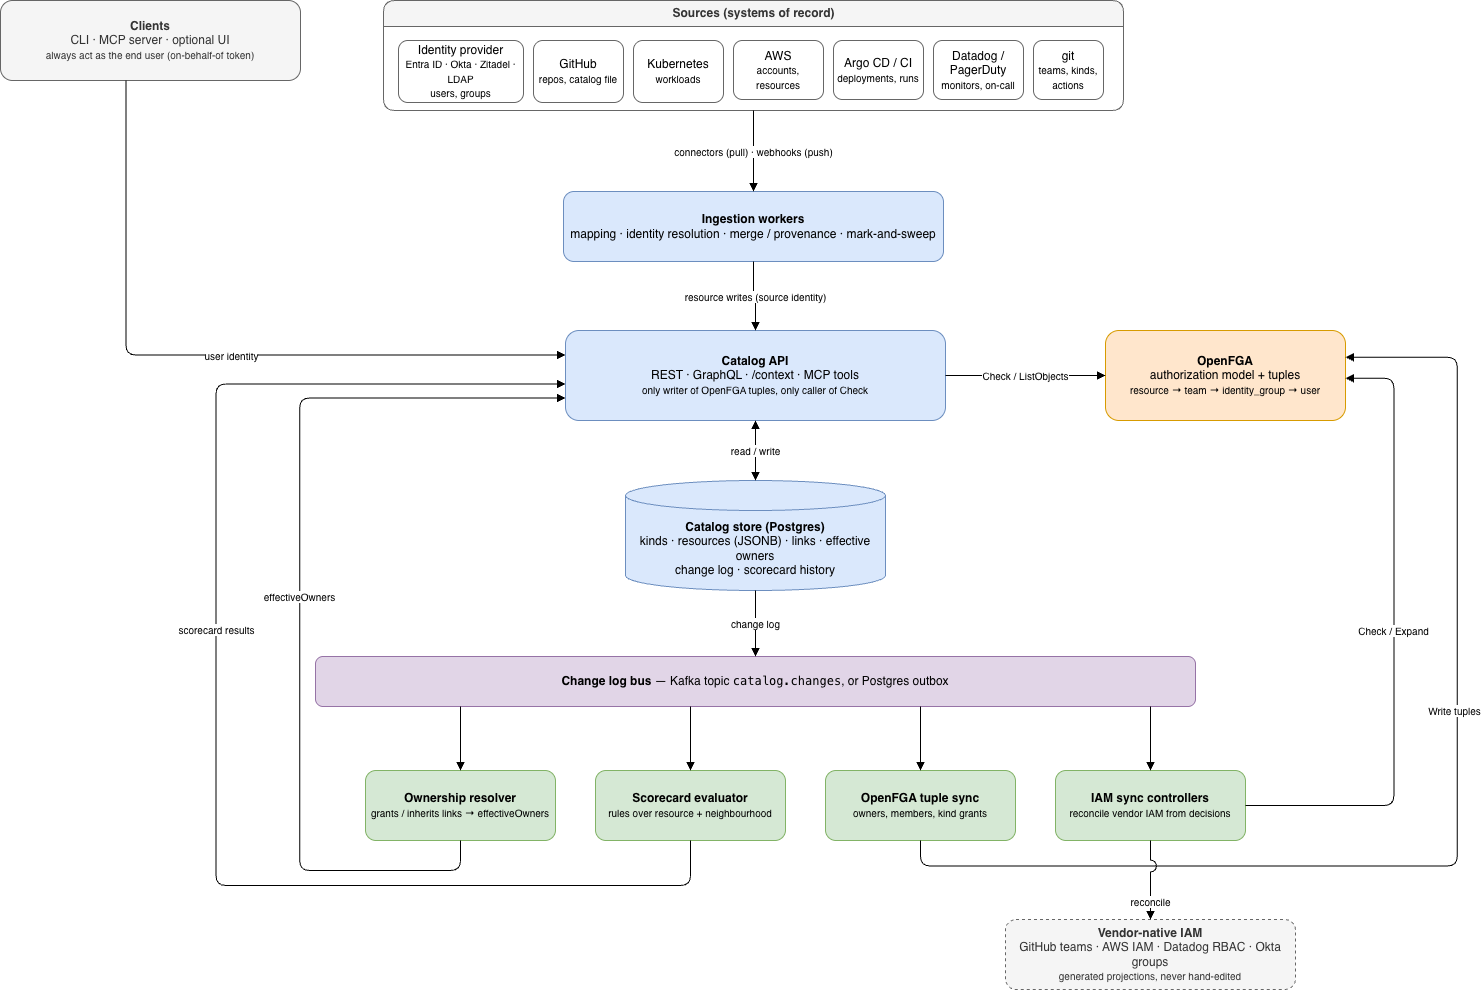

The diagram above was exported from draw.io. Its source (the exported page's mxGraphModel, read from the mxfile embedded in the PNG):
<mxGraphModel dx="2178" dy="904" grid="0" gridSize="10" guides="1" tooltips="1" connect="1" arrows="1" fold="1" page="0" pageScale="1" pageWidth="1169" pageHeight="1000" math="0" shadow="0">
  <root>
    <mxCell id="0" />
    <mxCell id="1" parent="0" />
    <mxCell id="clients" parent="1" style="rounded=1;whiteSpace=wrap;html=1;fillColor=#f5f5f5;strokeColor=#666666;fontColor=#333333;align=center;" value="&lt;b&gt;Clients&lt;/b&gt;&lt;br&gt;CLI · MCP server · optional UI&lt;br&gt;&lt;font style=&quot;font-size: 10px&quot;&gt;always act as the end user (on-behalf-of token)&lt;/font&gt;" vertex="1">
      <mxGeometry height="80" width="300" x="-245" y="20" as="geometry" />
    </mxCell>
    <mxCell id="sources" parent="1" style="swimlane;html=1;startSize=26;fillColor=#f5f5f5;strokeColor=#666666;fontColor=#333333;fontStyle=1;rounded=1;" value="Sources (systems of record)" vertex="1">
      <mxGeometry height="110" width="740" x="138" y="20" as="geometry" />
    </mxCell>
    <mxCell id="src1" parent="sources" style="rounded=1;whiteSpace=wrap;html=1;fillColor=#ffffff;strokeColor=#666666;" value="Identity provider&lt;br&gt;&lt;font style=&quot;font-size: 10px&quot;&gt;Entra ID · Okta · Zitadel · LDAP&lt;br&gt;users, groups&lt;/font&gt;" vertex="1">
      <mxGeometry height="62" width="125" x="15" y="40" as="geometry" />
    </mxCell>
    <mxCell id="src2" parent="sources" style="rounded=1;whiteSpace=wrap;html=1;fillColor=#ffffff;strokeColor=#666666;" value="GitHub&lt;br&gt;&lt;font style=&quot;font-size: 10px&quot;&gt;repos, catalog file&lt;/font&gt;" vertex="1">
      <mxGeometry height="62" width="90" x="150" y="40" as="geometry" />
    </mxCell>
    <mxCell id="src3" parent="sources" style="rounded=1;whiteSpace=wrap;html=1;fillColor=#ffffff;strokeColor=#666666;" value="Kubernetes&lt;br&gt;&lt;font style=&quot;font-size: 10px&quot;&gt;workloads&lt;/font&gt;" vertex="1">
      <mxGeometry height="62" width="90" x="250" y="40" as="geometry" />
    </mxCell>
    <mxCell id="src4" parent="sources" style="rounded=1;whiteSpace=wrap;html=1;fillColor=#ffffff;strokeColor=#666666;" value="AWS&lt;br&gt;&lt;font style=&quot;font-size: 10px&quot;&gt;accounts, resources&lt;/font&gt;" vertex="1">
      <mxGeometry height="59" width="90" x="350" y="40" as="geometry" />
    </mxCell>
    <mxCell id="src5" parent="sources" style="rounded=1;whiteSpace=wrap;html=1;fillColor=#ffffff;strokeColor=#666666;" value="Argo CD / CI&lt;br&gt;&lt;font style=&quot;font-size: 10px&quot;&gt;deployments, runs&lt;/font&gt;" vertex="1">
      <mxGeometry height="59" width="90" x="450" y="40" as="geometry" />
    </mxCell>
    <mxCell id="src6" parent="sources" style="rounded=1;whiteSpace=wrap;html=1;fillColor=#ffffff;strokeColor=#666666;" value="Datadog / PagerDuty&lt;br&gt;&lt;font style=&quot;font-size: 10px&quot;&gt;monitors, on-call&lt;/font&gt;" vertex="1">
      <mxGeometry height="59" width="90" x="550" y="40" as="geometry" />
    </mxCell>
    <mxCell id="src7" parent="sources" style="rounded=1;whiteSpace=wrap;html=1;fillColor=#ffffff;strokeColor=#666666;" value="git&lt;br&gt;&lt;font style=&quot;font-size: 10px&quot;&gt;teams, kinds, actions&lt;/font&gt;" vertex="1">
      <mxGeometry height="59" width="70" x="650" y="40" as="geometry" />
    </mxCell>
    <mxCell id="ingest" parent="1" style="rounded=1;whiteSpace=wrap;html=1;fillColor=#dae8fc;strokeColor=#6c8ebf;" value="&lt;b&gt;Ingestion workers&lt;/b&gt;&lt;br&gt;mapping · identity resolution · merge / provenance · mark-and-sweep" vertex="1">
      <mxGeometry height="70" width="380" x="318" y="211" as="geometry" />
    </mxCell>
    <mxCell id="api" parent="1" style="rounded=1;whiteSpace=wrap;html=1;fillColor=#dae8fc;strokeColor=#6c8ebf;" value="&lt;b&gt;Catalog API&lt;/b&gt;&lt;br&gt;REST · GraphQL · /context · MCP tools&lt;br&gt;&lt;font style=&quot;font-size: 10px&quot;&gt;only writer of OpenFGA tuples, only caller of Check&lt;/font&gt;" vertex="1">
      <mxGeometry height="90" width="380" x="320" y="350" as="geometry" />
    </mxCell>
    <mxCell id="fga" parent="1" style="rounded=1;whiteSpace=wrap;html=1;fillColor=#ffe6cc;strokeColor=#d79b00;" value="&lt;b&gt;OpenFGA&lt;/b&gt;&lt;br&gt;authorization model + tuples&lt;br&gt;&lt;font style=&quot;font-size: 10px&quot;&gt;resource → team → identity_group → user&lt;/font&gt;" vertex="1">
      <mxGeometry height="90" width="240" x="860" y="350" as="geometry" />
    </mxCell>
    <mxCell id="store" parent="1" style="shape=cylinder3;whiteSpace=wrap;html=1;boundedLbl=1;backgroundOutline=1;size=15;fillColor=#dae8fc;strokeColor=#6c8ebf;" value="&lt;b&gt;Catalog store (Postgres)&lt;/b&gt;&lt;br&gt;kinds · resources (JSONB) · links · effective owners&lt;br&gt;change log · scorecard history" vertex="1">
      <mxGeometry height="110" width="260" x="380" y="500" as="geometry" />
    </mxCell>
    <mxCell id="bus" parent="1" style="rounded=1;whiteSpace=wrap;html=1;fillColor=#e1d5e7;strokeColor=#9673a6;" value="&lt;b&gt;Change log bus&lt;/b&gt; — Kafka topic &lt;font face=&quot;monospace&quot;&gt;catalog.changes&lt;/font&gt;, or Postgres outbox" vertex="1">
      <mxGeometry height="50" width="880" x="70" y="676" as="geometry" />
    </mxCell>
    <mxCell id="c1" parent="1" style="rounded=1;whiteSpace=wrap;html=1;fillColor=#d5e8d4;strokeColor=#82b366;" value="&lt;b&gt;OpenFGA tuple sync&lt;/b&gt;&lt;br&gt;&lt;font style=&quot;font-size: 10px&quot;&gt;owners, members, kind grants&lt;/font&gt;" vertex="1">
      <mxGeometry height="70" width="190" x="580" y="790" as="geometry" />
    </mxCell>
    <mxCell id="c2" parent="1" style="rounded=1;whiteSpace=wrap;html=1;fillColor=#d5e8d4;strokeColor=#82b366;" value="&lt;b&gt;Ownership resolver&lt;/b&gt;&lt;br&gt;&lt;font style=&quot;font-size: 10px&quot;&gt;grants / inherits links → effectiveOwners&lt;/font&gt;" vertex="1">
      <mxGeometry height="70" width="190" x="120" y="790" as="geometry" />
    </mxCell>
    <mxCell id="c3" parent="1" style="rounded=1;whiteSpace=wrap;html=1;fillColor=#d5e8d4;strokeColor=#82b366;" value="&lt;b&gt;Scorecard evaluator&lt;/b&gt;&lt;br&gt;&lt;font style=&quot;font-size: 10px&quot;&gt;rules over resource + neighbourhood&lt;/font&gt;" vertex="1">
      <mxGeometry height="70" width="190" x="350" y="790" as="geometry" />
    </mxCell>
    <mxCell id="c4" parent="1" style="rounded=1;whiteSpace=wrap;html=1;fillColor=#d5e8d4;strokeColor=#82b366;" value="&lt;b&gt;IAM sync controllers&lt;/b&gt;&lt;br&gt;&lt;font style=&quot;font-size: 10px&quot;&gt;reconcile vendor IAM from decisions&lt;/font&gt;" vertex="1">
      <mxGeometry height="70" width="190" x="810" y="790" as="geometry" />
    </mxCell>
    <mxCell id="iam" parent="1" style="rounded=1;whiteSpace=wrap;html=1;fillColor=#f5f5f5;strokeColor=#666666;fontColor=#333333;dashed=1;" value="&lt;b&gt;Vendor-native IAM&lt;/b&gt;&lt;br&gt;GitHub teams · AWS IAM · Datadog RBAC · Okta groups&lt;br&gt;&lt;font style=&quot;font-size: 10px&quot;&gt;generated projections, never hand-edited&lt;/font&gt;" vertex="1">
      <mxGeometry height="70" width="290" x="760" y="939" as="geometry" />
    </mxCell>
    <mxCell id="e_clients_api" edge="1" parent="1" source="clients" style="edgeStyle=orthogonalEdgeStyle;rounded=1;html=1;endArrow=block;endFill=1;fontSize=10;" target="api" value="user identity">
      <mxGeometry relative="1" x="0.0637" as="geometry">
        <Array as="points">
          <mxPoint x="-119.6" y="374.5" />
        </Array>
      </mxGeometry>
    </mxCell>
    <mxCell id="e_src_ingest" edge="1" parent="1" source="sources" style="edgeStyle=orthogonalEdgeStyle;rounded=1;html=1;endArrow=block;endFill=1;fontSize=10;" target="ingest" value="connectors (pull) · webhooks (push)">
      <mxGeometry relative="1" as="geometry" />
    </mxCell>
    <mxCell id="e_ingest_api" edge="1" parent="1" source="ingest" style="edgeStyle=orthogonalEdgeStyle;rounded=1;html=1;endArrow=block;endFill=1;fontSize=10;" target="api" value="resource writes (source identity)">
      <mxGeometry relative="1" x="0.0141" as="geometry" />
    </mxCell>
    <mxCell id="e_api_fga" edge="1" parent="1" source="api" style="edgeStyle=orthogonalEdgeStyle;rounded=1;html=1;endArrow=block;endFill=1;fontSize=10;" target="fga" value="Check / ListObjects">
      <mxGeometry relative="1" as="geometry" />
    </mxCell>
    <mxCell id="e_api_store" edge="1" parent="1" source="api" style="edgeStyle=orthogonalEdgeStyle;rounded=1;html=1;endArrow=block;endFill=1;startArrow=block;startFill=1;fontSize=10;" target="store" value="read / write">
      <mxGeometry relative="1" as="geometry" />
    </mxCell>
    <mxCell id="e_store_bus" edge="1" parent="1" source="store" style="edgeStyle=orthogonalEdgeStyle;rounded=1;html=1;endArrow=block;endFill=1;fontSize=10;" target="bus" value="change log">
      <mxGeometry relative="1" as="geometry" />
    </mxCell>
    <mxCell id="e_bus_c1" edge="1" parent="1" source="bus" style="edgeStyle=orthogonalEdgeStyle;rounded=1;html=1;endArrow=block;endFill=1;entryX=0.5;entryY=0;" target="c1">
      <mxGeometry relative="1" as="geometry">
        <Array as="points">
          <mxPoint x="675" y="740" />
        </Array>
      </mxGeometry>
    </mxCell>
    <mxCell id="e_bus_c2" edge="1" parent="1" source="bus" style="edgeStyle=orthogonalEdgeStyle;rounded=1;html=1;endArrow=block;endFill=1;entryX=0.5;entryY=0;" target="c2">
      <mxGeometry relative="1" as="geometry">
        <Array as="points">
          <mxPoint x="215" y="740" />
        </Array>
      </mxGeometry>
    </mxCell>
    <mxCell id="e_bus_c3" edge="1" parent="1" source="bus" style="edgeStyle=orthogonalEdgeStyle;rounded=1;html=1;endArrow=block;endFill=1;entryX=0.5;entryY=0;" target="c3">
      <mxGeometry relative="1" as="geometry">
        <Array as="points">
          <mxPoint x="445" y="740" />
        </Array>
      </mxGeometry>
    </mxCell>
    <mxCell id="e_bus_c4" edge="1" parent="1" source="bus" style="edgeStyle=orthogonalEdgeStyle;rounded=1;html=1;endArrow=block;endFill=1;entryX=0.5;entryY=0;" target="c4">
      <mxGeometry relative="1" as="geometry">
        <Array as="points">
          <mxPoint x="905" y="740" />
        </Array>
      </mxGeometry>
    </mxCell>
    <mxCell id="e_c1_fga" edge="1" parent="1" source="c1" style="edgeStyle=orthogonalEdgeStyle;rounded=1;html=1;endArrow=block;endFill=1;fontSize=10;exitX=0.5;exitY=1;" target="fga" value="Write tuples">
      <mxGeometry relative="1" x="0.2139" y="3" as="geometry">
        <mxPoint as="offset" />
        <Array as="points">
          <mxPoint x="675" y="885.5" />
          <mxPoint x="1211.8" y="885.5" />
          <mxPoint x="1211.8" y="376.8" />
        </Array>
      </mxGeometry>
    </mxCell>
    <mxCell id="e_c2_api" edge="1" parent="1" source="c2" style="edgeStyle=orthogonalEdgeStyle;rounded=1;html=1;endArrow=block;endFill=1;fontSize=10;exitX=0.5;exitY=1;entryX=0;entryY=0.75;" target="api" value="effectiveOwners">
      <mxGeometry relative="1" as="geometry">
        <Array as="points">
          <mxPoint x="215" y="890" />
          <mxPoint x="54.2" y="890" />
          <mxPoint x="54.2" y="417.5" />
        </Array>
      </mxGeometry>
    </mxCell>
    <mxCell id="e_c3_api" edge="1" parent="1" source="c3" style="edgeStyle=orthogonalEdgeStyle;rounded=1;html=1;endArrow=block;endFill=1;fontSize=10;exitX=0.5;exitY=1;" target="api" value="scorecard results">
      <mxGeometry relative="1" x="0.133" as="geometry">
        <mxPoint as="offset" />
        <Array as="points">
          <mxPoint x="445" y="905" />
          <mxPoint x="-29.5" y="905" />
          <mxPoint x="-29.5" y="403.5" />
        </Array>
        <mxPoint x="320" y="431" as="targetPoint" />
      </mxGeometry>
    </mxCell>
    <mxCell id="e_c4_fga" edge="1" parent="1" source="c4" style="edgeStyle=orthogonalEdgeStyle;rounded=1;html=1;endArrow=block;endFill=1;fontSize=10;exitX=1;exitY=0.5;" target="fga" value="Check / Expand">
      <mxGeometry relative="1" x="0.0352" as="geometry">
        <Array as="points">
          <mxPoint x="1148.4" y="825" />
          <mxPoint x="1148.4" y="397.7" />
        </Array>
      </mxGeometry>
    </mxCell>
    <mxCell id="e_c4_iam" edge="1" parent="1" source="c4" style="jumpStyle=arc;jumpSize=12;edgeStyle=orthogonalEdgeStyle;rounded=1;html=1;endArrow=block;endFill=1;fontSize=10;" target="iam" value="reconcile">
      <mxGeometry relative="1" x="0.55" as="geometry" />
    </mxCell>
  </root>
</mxGraphModel>